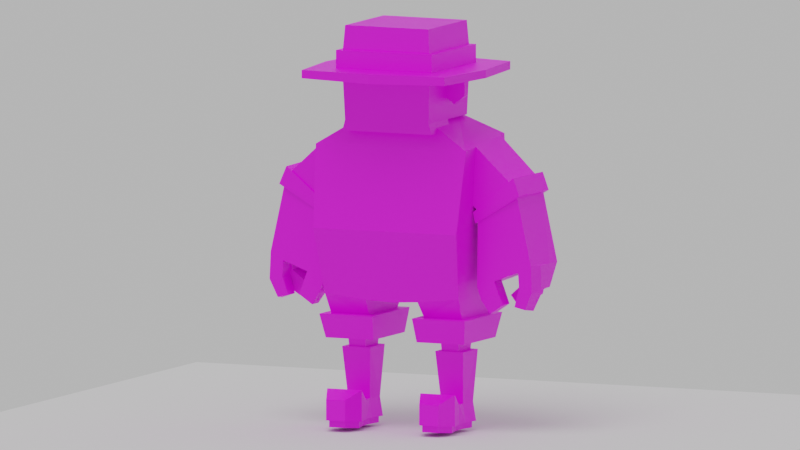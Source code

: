 # Source: farm_game_character.blend  (saved by Blender 2.82.7; exported with 4.5.12 LTS)
import bpy
from mathutils import Matrix  # noqa: F401  (used for matrix-valued properties, if any)

bpy.ops.wm.read_factory_settings(use_empty=True)
scene = bpy.context.scene
scene.name = 'Scene'

# ---- collections
col_collection = bpy.data.collections.new('Collection'); scene.collection.children.link(col_collection)

# ---- images (referenced by path relative to the original .blend; pixels are not part of the script)
import os
ASSET_DIR = os.environ.get("B2B_ASSET_DIR", "")  # directory of the original .blend (textures are referenced by path, not embedded)
HERE = os.path.dirname(os.path.abspath(__file__))  # packed textures are extracted next to this script under _unpacked/

def load_image(name, relpath, width, height, colorspace="sRGB"):
    """Load a texture the original file referenced (path relative to the .blend, or extracted next to this script)."""
    p = next((c for c in (os.path.join(HERE, relpath), os.path.join(ASSET_DIR, relpath)) if relpath and os.path.exists(c)), "")
    if p:
        img = bpy.data.images.load(p, check_existing=True)
        img.name = name
    else:  # same state as the original file: an image datablock whose file is absent (Cycles renders it pink)
        img = bpy.data.images.new(name, width, height)
        img.source = "FILE"
        img.filepath = "//" + (relpath or name)
    img.colorspace_settings.name = colorspace
    return img
img_characters_textures_png = load_image('Characters_textures.png', 'Characters_textures.png', 1024, 1024, 'sRGB')

# ---- materials (node trees are filled in below, after node groups)
mat_material_006 = bpy.data.materials.new('Material.006')

# ---- material node trees
mat_material_006.use_nodes = True; mat_material_006.node_tree.nodes.clear()
_N = mat_material_006.node_tree.nodes; _L = mat_material_006.node_tree.links
n0 = _N.new('ShaderNodeOutputMaterial'); n0.name = 'Material Output'; n0.location = (300, 300)
n1 = _N.new('ShaderNodeBsdfPrincipled'); n1.name = 'Principled BSDF'; n1.location = (10, 300)
n1.distribution = 'GGX'
n1.subsurface_method = 'BURLEY'
n1.inputs[3].default_value = 1.45
n1.inputs[27].default_value = (0.0, 0.0, 0.0, 1.0)
n1.inputs[28].default_value = 1.0
n2 = _N.new('ShaderNodeTexImage'); n2.name = 'Image Texture'; n2.location = (-280, 280)
n2.image = img_characters_textures_png
_L.new(n1.outputs[0], n0.inputs[0])
_L.new(n2.outputs[0], n1.inputs[0])
n0.is_active_output = True

# ---- world
world_world = bpy.data.worlds.new('World'); scene.world = world_world
world_world.use_nodes = True; world_world.node_tree.nodes.clear()
_N = world_world.node_tree.nodes; _L = world_world.node_tree.links
n0 = _N.new('ShaderNodeOutputWorld'); n0.name = 'World Output'; n0.location = (300, 300)
n1 = _N.new('ShaderNodeBackground'); n1.name = 'Background'; n1.location = (10, 300)
n1.inputs[0].default_value = (0.5489, 0.5489, 0.5489, 1.0)
_L.new(n1.outputs[0], n0.inputs[0])
n0.is_active_output = True
world_world.color = (0.05088, 0.05088, 0.05088)
world_world.use_sun_shadow = False
world_world.sun_shadow_jitter_overblur = 0.0

# ---- cameras
cam_camera = bpy.data.cameras.new('Camera')
cam_camera.type = 'ORTHO'
cam_camera.ortho_scale = 16.8

# ---- lights
light_sun = bpy.data.lights.new('Sun', 'SUN')
light_sun.transmission_factor = 0.0
light_sun.angle = 0.6043
light_sun.energy = 1.0
light_sun.shadow_soft_size = 0.125

# ---- meshes
me_cube_001 = bpy.data.meshes.new('Cube.001')
me_cube_001.from_pydata([(2.348, -1.202, 0.3926), (1.0, -1.0, 1.0), (2.348, 1.235, 0.5786), (1.0, 1.0, 1.0), (0.0, 1.235, 0.5786), (0.0, 1.0, 1.0), (0.0, -1.202, 0.3926), (0.0, -1.0, 1.0), (2.087, -1.158, -2.757), (2.087, 1.463, -2.555), (0.0, 1.463, -2.689), (0.0, -1.158, -2.891), (0.8096, -1.158, -2.858), (0.8096, 1.463, -2.657), (2.044, -0.8458, -3.208), (2.044, 0.9556, -3.208), (0.8608, -0.8458, -3.208), (0.8608, 0.9556, -3.208), (2.273, -1.137, -3.208), (2.273, 1.247, -3.208), (0.6205, -1.137, -3.208), (0.6205, 1.247, -3.208), (2.166, -0.9409, -3.726), (2.166, 1.037, -3.726), (0.6744, -0.9409, -3.726), (0.6744, 1.037, -3.726), (1.721, -0.4287, -3.726), (1.721, 0.4287, -3.726), (1.173, -0.4287, -3.726), (1.173, 0.4287, -3.726), (2.234, 1.567, -0.3757), (2.234, -1.59, -1.355), (0.0, 1.567, -0.3757), (0.0, -1.59, -1.355), (2.188, 1.169, -1.127), (0.0, 1.169, -1.127), (2.348, -0.5861, 0.4396), (2.348, 0.9788, 0.559), (2.391, -0.5861, -2.532), (4.064, -0.5861, -2.004), (2.391, 0.9788, -2.532), (4.126, 0.9788, -2.05), (3.669, -0.0817, -2.177), (4.126, -0.0817, -2.05), (3.669, 0.4655, -2.177), (4.126, 0.4655, -2.05), (3.669, -0.5861, -2.177), (3.669, 0.9788, -2.177), (4.161, -0.0817, -2.631), (4.099, -0.5861, -2.585), (3.699, -0.0817, -2.513), (3.699, -0.5861, -2.513), (3.931, -0.0817, -2.696), (3.633, -0.0817, -2.41), (3.633, 0.4655, -2.41), (3.931, 0.4655, -2.696), (3.894, 0.4655, -2.595), (3.659, 0.4655, -2.279), (3.659, 0.9788, -2.279), (3.894, 0.9788, -2.595), (3.926, -0.1206, -3.011), (3.863, -0.5472, -2.964), (3.536, -0.1206, -2.911), (3.536, -0.5472, -2.911), (3.428, -0.03981, -2.948), (3.176, -0.03981, -2.706), (3.176, 0.4236, -2.706), (3.428, 0.4236, -2.948), (3.354, 0.5331, -2.761), (3.18, 0.5331, -2.528), (3.18, 0.9112, -2.528), (3.354, 0.9112, -2.761), (2.922, 0.9788, -2.384), (2.922, -0.5861, -2.384), (2.391, -0.1177, -2.532), (2.922, -0.1177, -2.384), (3.059, -0.5861, -2.653), (2.527, -0.5861, -2.801), (3.059, -0.1177, -2.653), (2.527, -0.1177, -2.801), (3.191, -0.5541, -2.88), (2.783, -0.5541, -3.083), (3.191, -0.1497, -2.88), (2.783, -0.1497, -3.083), (2.259, -0.5861, -0.8094), (2.218, 0.9788, -0.7846), (1.212, -1.669, -5.406), (1.158, -1.758, -4.955), (1.011, -1.17, -5.443), (0.9155, -1.194, -4.773), (1.699, -1.669, -5.406), (1.753, -1.758, -4.955), (1.996, -1.194, -5.44), (1.996, -1.194, -4.773), (1.038, -0.674, -5.031), (1.133, -0.6897, -5.439), (1.874, -0.674, -5.439), (1.874, -0.674, -5.031), (1.079, 0.2906, -5.031), (1.067, 0.2009, -5.439), (1.845, 0.2009, -5.439), (1.832, 0.2906, -5.031), (1.778, -0.2651, -5.439), (1.797, -0.2756, -5.031), (1.133, -0.2651, -5.439), (1.114, -0.2756, -5.031), (1.019, 0.4761, -3.936), (1.892, 0.4761, -3.936), (1.892, -0.4611, -3.936), (1.019, -0.4611, -3.936), (0.9155, -1.194, -5.44), (1.158, -1.758, -5.395), (1.753, -1.758, -5.395), (1.9, -1.17, -5.443), (1.038, -0.674, -5.439), (1.778, -0.6897, -5.439), (1.927, 0.2906, -5.439), (0.9846, 0.2906, -5.439), (1.874, -0.2756, -5.439), (1.038, -0.2756, -5.439), (1.9, -1.174, -5.581), (1.011, -1.174, -5.581), (1.778, -0.6944, -5.576), (1.133, -0.6944, -5.576), (1.133, -0.2698, -5.576), (1.778, -0.2698, -5.576), (1.212, -1.674, -5.543), (1.699, -1.674, -5.543), (1.845, 0.1962, -5.576), (1.067, 0.1962, -5.576), (1.187, -0.3874, -3.936), (1.707, -0.3874, -3.936), (1.707, 0.3874, -3.936), (1.187, 0.3874, -3.936), (2.347, -0.6187, -1.181), (2.285, -0.6341, -0.9457), (2.37, 1.095, -1.181), (2.289, 1.08, -0.9457), (3.752, -0.6768, -0.5535), (3.546, -0.6403, -0.1777), (3.833, 1.037, -0.5535), (3.627, 1.074, -0.1777), (3.642, -0.5861, -0.6029), (2.411, 0.9788, -1.162), (2.411, -0.5861, -1.153), (3.696, 0.9788, -0.6111), (3.487, 0.9788, -0.2577), (2.39, 0.9788, -0.8872), (3.395, -0.5861, -0.2712), (2.387, -0.5861, -0.8852), (1.301, 0.9708, 2.957), (1.304, 0.9739, 0.957), (1.301, -1.466, 2.957), (1.304, -1.469, 0.957), (1.351, 1.018, 1.864), (1.351, -1.513, 1.864), (1.351, 1.018, 2.439), (1.351, -1.513, 2.439), (1.498, 1.156, 2.051), (1.498, -1.651, 2.051), (2.233, 1.839, 2.046), (2.233, 1.839, 1.869), (2.233, -2.335, 2.046), (2.233, -2.335, 1.869), (1.301, -0.2477, 2.957), (1.304, -0.2477, 0.957), (1.351, -0.2477, 2.439), (1.501, -0.2477, 2.051), (2.5, -0.2477, 1.87), (2.5, -0.2477, 2.045), (0.0, 0.9739, 0.957), (0.0, -1.466, 2.957), (0.0, -1.469, 0.957), (0.0, 0.9708, 2.957), (0.0, 1.018, 1.864), (0.0, -1.513, 1.864), (0.0, 1.018, 2.439), (0.0, -1.513, 2.439), (0.0, -1.708, 2.051), (0.0, 1.213, 2.051), (0.0, 2.163, 1.856), (0.0, -2.659, 1.856), (0.0, -2.659, 2.059), (0.0, 2.163, 2.059), (0.0, -0.2477, 0.957), (0.0, 1.213, 2.439), (1.498, 1.156, 2.439), (1.501, -0.2477, 2.439), (1.498, -1.651, 2.439), (0.0, -1.708, 2.439), (1.883, -0.1412, 1.83), (1.883, -0.3542, 1.83), (1.883, -0.1412, 1.475), (1.883, -0.3542, 1.475), (1.551, -0.1412, 1.297), (1.551, -0.3542, 1.297), (0.0, -1.458, 0.7263), (1.392, -1.458, 0.7263), (1.392, -0.2477, 0.7263), (0.0, -0.2477, 0.7263), (1.814, -0.3542, 1.867), (1.351, -0.3542, 1.864), (1.814, -0.1412, 1.867), (1.814, -0.2477, 1.867), (1.351, -0.1412, 1.864), (1.328, -0.1412, 1.416), (1.328, -0.2477, 1.416), (1.328, -0.3542, 1.416)], [], [(4, 5, 3, 2), (2, 3, 1, 0, 36, 37), (4, 2, 30, 32), (3, 5, 7, 1), (0, 1, 7, 6), (0, 6, 33, 31), (30, 85, 84, 31, 34), (13, 12, 11, 10), (9, 8, 14, 15), (15, 14, 18, 19), (13, 9, 15, 17), (8, 12, 16, 14), (12, 13, 17, 16), (16, 17, 21, 20), (14, 16, 20, 18), (17, 15, 19, 21), (20, 21, 25, 24), (18, 20, 24, 22), (21, 19, 23, 25), (19, 18, 22, 23), (25, 23, 27, 29), (23, 22, 26, 27), (24, 25, 29, 28), (22, 24, 28, 26), (28, 29, 133, 130), (26, 28, 130, 131), (29, 27, 132, 133), (27, 26, 131, 132), (2, 37, 85, 30), (32, 30, 34, 35), (31, 33, 11, 12, 8), (34, 31, 8, 9), (35, 34, 9, 13, 10), (47, 44, 42, 46, 73, 75, 72), (41, 45, 56, 59), (41, 145, 142, 39, 43, 45), (38, 73, 46, 39, 142, 144), (42, 43, 48, 50), (45, 43, 52, 55), (51, 50, 62, 63), (39, 46, 51, 49), (43, 39, 49, 48), (46, 42, 50, 51), (54, 55, 67, 66), (43, 42, 53, 52), (44, 45, 55, 54), (42, 44, 54, 53), (59, 56, 68, 71), (45, 44, 57, 56), (47, 41, 59, 58), (44, 47, 58, 57), (60, 61, 63, 62), (48, 49, 61, 60), (49, 51, 63, 61), (50, 48, 60, 62), (67, 64, 65, 66), (53, 54, 66, 65), (55, 52, 64, 67), (52, 53, 65, 64), (71, 68, 69, 70), (56, 57, 69, 68), (58, 59, 71, 70), (57, 58, 70, 69), (79, 78, 82, 83), (72, 75, 74, 40), (73, 38, 77, 76), (74, 75, 78, 79), (38, 74, 79, 77), (75, 73, 76, 78), (83, 82, 80, 81), (78, 76, 80, 82), (77, 79, 83, 81), (76, 77, 81, 80), (84, 36, 0, 31), (84, 85, 147, 149), (85, 37, 146, 147), (111, 87, 89, 110), (92, 96, 97, 93), (92, 93, 91, 112), (112, 91, 87, 111), (99, 100, 128, 129), (93, 89, 87, 91), (88, 95, 123, 121), (113, 120, 122, 115), (86, 88, 121, 126), (103, 118, 116, 101), (102, 115, 122, 125), (117, 98, 101, 116), (93, 97, 94, 89), (101, 98, 106, 107), (119, 105, 98, 117), (114, 94, 105, 119), (94, 97, 103, 105), (95, 88, 110, 114), (97, 96, 118, 103), (108, 107, 132, 131), (105, 103, 108, 109), (98, 105, 109, 106), (103, 101, 107, 108), (88, 86, 111, 110), (90, 113, 92, 112), (86, 90, 112, 111), (113, 115, 96, 92), (121, 123, 122, 120), (100, 99, 117, 116), (102, 100, 116, 118), (99, 104, 119, 117), (115, 102, 118, 96), (104, 95, 114, 119), (121, 120, 127, 126), (125, 124, 129, 128), (122, 123, 124, 125), (95, 104, 124, 123), (113, 90, 127, 120), (100, 102, 125, 128), (90, 86, 126, 127), (104, 99, 129, 124), (89, 94, 114, 110), (133, 132, 107, 106), (134, 135, 137, 136), (136, 137, 141, 140), (140, 141, 139, 138), (138, 139, 135, 134), (136, 140, 145, 143), (139, 148, 149, 135), (148, 146, 37, 36), (149, 148, 36, 84), (137, 147, 146, 141), (143, 145, 41, 47, 72, 40), (138, 142, 145, 140), (134, 136, 143, 144), (144, 143, 40, 74, 38), (134, 144, 142, 138), (109, 108, 131, 130), (141, 146, 148, 139), (135, 149, 147, 137), (130, 133, 106, 109), (153, 172, 196, 197), (166, 164, 152, 157), (176, 173, 150, 156), (170, 174, 154, 151), (165, 206, 207, 201, 155, 153), (179, 158, 160, 183), (168, 169, 162, 163), (180, 183, 160, 161), (167, 159, 162, 169), (175, 155, 163, 181), (155, 201, 200, 203, 168, 163), (158, 167, 169, 160), (161, 160, 169, 168), (151, 154, 204, 205, 206, 165), (156, 150, 164, 166), (170, 151, 165, 184), (159, 178, 182, 162), (163, 162, 182, 181), (154, 174, 180, 161), (157, 177, 189, 188), (153, 155, 175, 172), (157, 152, 171, 177), (179, 185, 186, 158), (167, 187, 188, 159), (158, 186, 187, 167), (159, 188, 189, 178), (176, 156, 186, 185), (166, 157, 188, 187), (156, 166, 187, 186), (173, 171, 152, 164, 150), (190, 191, 193, 192), (192, 193, 195, 194), (194, 195, 207, 206, 205), (191, 200, 201, 207, 195, 193), (199, 198, 197, 196), (184, 165, 198, 199), (172, 184, 199, 196), (165, 153, 197, 198), (205, 204, 202, 190, 192, 194), (202, 203, 200, 191, 190), (203, 202, 204, 154, 161, 168)])
_uv = me_cube_001.uv_layers.new(name='UVMap')
_uv.uv.foreach_set('vector', [0.8096, 0.432, 0.8096, 0.4596, 0.761, 0.4596, 0.6956, 0.432, 0.6826, 0.4317, 0.6704, 0.4593, 0.5669, 0.4593, 0.5565, 0.4195, 0.5883, 0.4226, 0.6693, 0.4304, 0.8096, 0.432, 0.6956, 0.432, 0.7012, 0.3694, 0.8096, 0.3694, 0.471, 0.4621, 0.4218, 0.4621, 0.4218, 0.4621, 0.471, 0.4621, 0.5373, 0.4217, 0.471, 0.4621, 0.4218, 0.4621, 0.4218, 0.4217, 0.5373, 0.4217, 0.4218, 0.4217, 0.4218, 0.3055, 0.5317, 0.3055, 0.6998, 0.3692, 0.6693, 0.3424, 0.5883, 0.3408, 0.5363, 0.3051, 0.6791, 0.32, 0.8166, 0.1047, 0.8166, 0.1975, 0.7897, 0.1975, 0.7897, 0.1047, 0.6943, 0.2265, 0.5587, 0.2133, 0.5749, 0.1837, 0.6681, 0.1837, 0.6686, 0.1835, 0.5756, 0.1835, 0.5606, 0.1835, 0.6836, 0.1835, 0.7703, 0.2198, 0.7083, 0.2265, 0.7104, 0.1836, 0.7678, 0.1836, 0.5245, 0.2123, 0.4616, 0.2055, 0.4642, 0.1823, 0.5224, 0.1823, 0.9487, 0.2113, 0.8174, 0.2241, 0.8428, 0.1891, 0.933, 0.1891, 0.933, 0.1891, 0.8428, 0.1891, 0.8282, 0.1891, 0.9476, 0.1891, 0.5224, 0.1823, 0.4642, 0.1823, 0.4523, 0.1823, 0.5336, 0.1823, 0.7678, 0.1836, 0.7104, 0.1836, 0.6992, 0.1836, 0.7795, 0.1836, 0.9476, 0.1891, 0.8282, 0.1891, 0.8387, 0.1563, 0.9378, 0.1563, 0.5336, 0.1823, 0.4523, 0.1823, 0.455, 0.1478, 0.5283, 0.1478, 0.7795, 0.1836, 0.6992, 0.1836, 0.7045, 0.1497, 0.7768, 0.1497, 0.6832, 0.1837, 0.5598, 0.1837, 0.57, 0.1498, 0.6723, 0.1498, 0.6749, 0.8825, 0.751, 0.8825, 0.7283, 0.9156, 0.7004, 0.9156, 0.751, 0.8825, 0.751, 0.9902, 0.7283, 0.9623, 0.7283, 0.9156, 0.6749, 0.9902, 0.6749, 0.8825, 0.7004, 0.9156, 0.7004, 0.9623, 0.751, 0.9902, 0.6749, 0.9902, 0.7004, 0.9623, 0.7283, 0.9623, 0.9121, 0.1563, 0.8692, 0.1563, 0.8713, 0.143, 0.9101, 0.143, 0.5065, 0.1478, 0.4795, 0.1478, 0.4802, 0.1339, 0.5058, 0.1339, 0.7527, 0.1497, 0.726, 0.1497, 0.7268, 0.1359, 0.752, 0.1359, 0.6408, 0.1498, 0.5965, 0.1498, 0.5986, 0.136, 0.6387, 0.136, 0.6826, 0.4317, 0.6693, 0.4304, 0.6693, 0.3424, 0.6998, 0.3692, 0.8096, 0.3694, 0.7012, 0.3694, 0.7034, 0.3202, 0.8096, 0.3202, 0.5317, 0.3055, 0.4218, 0.3055, 0.4218, 0.2034, 0.4616, 0.2055, 0.5245, 0.2123, 0.6791, 0.32, 0.5363, 0.3051, 0.5587, 0.2133, 0.6943, 0.2265, 0.8096, 0.3202, 0.7034, 0.3202, 0.7083, 0.2265, 0.7703, 0.2198, 0.8096, 0.2177, 0.9688, 0.5169, 0.9688, 0.5511, 0.9688, 0.5875, 0.9688, 0.6211, 0.9222, 0.6211, 0.9222, 0.5899, 0.9222, 0.5169, 0.8633, 0.6894, 0.8309, 0.6894, 0.8309, 0.6458, 0.8633, 0.6458, 0.8633, 0.6894, 0.8633, 0.8046, 0.7644, 0.8052, 0.7644, 0.6931, 0.7963, 0.6894, 0.8309, 0.6894, 0.6261, 0.6649, 0.6697, 0.6723, 0.731, 0.6826, 0.7639, 0.6931, 0.7419, 0.8083, 0.6391, 0.7747, 0.7242, 0.6077, 0.6997, 0.6169, 0.6978, 0.5748, 0.7226, 0.5833, 0.8309, 0.6894, 0.7963, 0.6894, 0.7963, 0.6377, 0.8309, 0.6377, 0.6354, 0.5843, 0.6038, 0.5843, 0.6062, 0.5528, 0.633, 0.5528, 0.7639, 0.6931, 0.731, 0.6826, 0.7306, 0.6556, 0.7618, 0.6465, 0.7963, 0.6894, 0.7644, 0.6931, 0.7644, 0.6466, 0.7963, 0.6429, 0.6354, 0.6109, 0.6038, 0.6109, 0.6038, 0.5843, 0.6354, 0.5843, 0.7655, 0.5893, 0.7496, 0.5686, 0.7765, 0.5503, 0.7901, 0.5679, 0.8798, 0.6197, 0.8562, 0.6108, 0.8544, 0.5946, 0.8697, 0.5746, 0.7636, 0.6062, 0.7391, 0.6154, 0.7496, 0.5686, 0.7655, 0.5893, 0.6038, 0.6109, 0.5695, 0.6109, 0.5695, 0.5924, 0.6038, 0.5924, 0.8633, 0.6458, 0.8309, 0.6458, 0.8351, 0.6325, 0.8591, 0.6325, 0.8378, 0.6142, 0.8142, 0.6054, 0.8136, 0.5983, 0.8258, 0.5762, 0.8924, 0.6792, 0.8656, 0.6893, 0.8792, 0.6461, 0.893, 0.6712, 0.5695, 0.6109, 0.5374, 0.6109, 0.5374, 0.6028, 0.5695, 0.6028, 0.997, 0.5908, 0.9932, 0.6191, 0.9727, 0.6191, 0.9727, 0.5908, 0.7963, 0.6429, 0.7644, 0.6466, 0.7668, 0.6162, 0.7938, 0.6125, 0.7618, 0.6465, 0.7306, 0.6556, 0.7142, 0.6251, 0.7399, 0.6181, 0.7226, 0.5833, 0.6978, 0.5748, 0.7105, 0.5473, 0.7314, 0.5545, 0.9894, 0.5533, 0.9894, 0.5841, 0.9737, 0.5841, 0.9737, 0.5533, 0.6038, 0.5924, 0.5695, 0.5924, 0.5722, 0.569, 0.6012, 0.569, 0.8309, 0.6377, 0.7963, 0.6377, 0.7989, 0.6175, 0.8282, 0.6175, 0.8697, 0.5746, 0.8544, 0.5946, 0.8308, 0.574, 0.8438, 0.5571, 0.9872, 0.5214, 0.9872, 0.5466, 0.9764, 0.5466, 0.9764, 0.5214, 0.8258, 0.5762, 0.8136, 0.5983, 0.789, 0.5809, 0.7979, 0.5647, 0.893, 0.6712, 0.8792, 0.6461, 0.9109, 0.6329, 0.9211, 0.6514, 0.5695, 0.6028, 0.5374, 0.6028, 0.5416, 0.5831, 0.5653, 0.5831, 0.6778, 0.582, 0.6472, 0.5935, 0.6397, 0.5759, 0.6631, 0.5602, 0.9222, 0.5169, 0.9222, 0.5899, 0.889, 0.5899, 0.889, 0.5169, 0.6697, 0.6723, 0.6261, 0.6649, 0.6347, 0.6423, 0.6784, 0.6497, 0.6856, 0.6029, 0.6551, 0.6144, 0.6472, 0.5935, 0.6778, 0.582, 0.6153, 0.6685, 0.5864, 0.6685, 0.5864, 0.6475, 0.6153, 0.6475, 0.8679, 0.5134, 0.8679, 0.5511, 0.8405, 0.5511, 0.8405, 0.5134, 0.8907, 0.5939, 0.9162, 0.5939, 0.9162, 0.6208, 0.8907, 0.6208, 0.8405, 0.5134, 0.8405, 0.5511, 0.8173, 0.5486, 0.8173, 0.516, 0.6153, 0.6475, 0.5864, 0.6475, 0.5884, 0.6254, 0.6133, 0.6254, 0.6784, 0.6497, 0.6347, 0.6423, 0.6528, 0.6176, 0.687, 0.6303, 0.5883, 0.3408, 0.5883, 0.4226, 0.5565, 0.4195, 0.5363, 0.3051, 0.6153, 0.8032, 0.5186, 0.8051, 0.5186, 0.7971, 0.6153, 0.7973, 0.9776, 0.7897, 0.97, 0.8963, 0.9031, 0.8315, 0.9675, 0.7815, 0.9787, 0.05043, 0.9787, 0.07835, 0.9505, 0.08991, 0.9505, 0.04758, 0.5568, 0.03749, 0.5838, 0.03758, 0.5838, 0.06428, 0.5568, 0.08121, 0.5568, 0.03749, 0.5568, 0.08121, 0.5277, 0.06928, 0.5277, 0.04043, 0.5081, 0.03592, 0.5081, 0.05535, 0.4788, 0.05535, 0.4788, 0.03592, 0.7578, 0.03734, 0.72, 0.03734, 0.72, 0.02833, 0.7578, 0.02833, 0.5111, 0.06122, 0.4757, 0.06122, 0.4837, 0.04911, 0.5032, 0.04911, 0.9493, 0.04739, 0.9252, 0.04766, 0.9255, 0.03896, 0.9495, 0.03869, 0.5581, 0.0373, 0.5579, 0.0283, 0.5827, 0.02858, 0.583, 0.03757, 0.9743, 0.04975, 0.9493, 0.04739, 0.9495, 0.03869, 0.9745, 0.04105, 0.6044, 0.06428, 0.6044, 0.03758, 0.6337, 0.03758, 0.6337, 0.06428, 0.6049, 0.03758, 0.583, 0.03757, 0.5827, 0.02858, 0.6047, 0.02859, 0.7618, 0.03734, 0.7572, 0.06407, 0.7207, 0.06407, 0.7161, 0.03734, 0.52, 0.07825, 0.514, 0.06106, 0.4729, 0.06106, 0.4668, 0.07825, 0.7207, 0.06407, 0.7572, 0.06407, 0.7601, 0.1359, 0.7178, 0.1359, 0.9045, 0.04767, 0.9045, 0.07351, 0.8761, 0.07351, 0.8761, 0.04767, 0.9244, 0.04767, 0.9244, 0.07351, 0.9045, 0.07351, 0.9045, 0.04767, 0.4729, 0.06106, 0.514, 0.06106, 0.5102, 0.06106, 0.4766, 0.06106, 0.3566, 0.1116, 0.3484, 0.1461, 0.342, 0.1478, 0.3502, 0.1105, 0.5838, 0.06428, 0.5838, 0.03758, 0.6044, 0.03758, 0.6044, 0.06428, 0.5955, 0.1359, 0.6438, 0.1359, 0.6393, 0.1359, 0.5993, 0.1359, 0.4766, 0.06106, 0.5102, 0.06106, 0.5149, 0.1339, 0.4719, 0.1339, 0.8761, 0.07351, 0.9045, 0.07351, 0.9138, 0.143, 0.8668, 0.143, 0.6044, 0.06428, 0.6337, 0.06428, 0.6433, 0.136, 0.5948, 0.136, 0.3484, 0.1461, 0.3619, 0.182, 0.3583, 0.1883, 0.342, 0.1478, 0.3947, 0.182, 0.4082, 0.1461, 0.4147, 0.1478, 0.3983, 0.1883, 0.3619, 0.182, 0.3947, 0.182, 0.3983, 0.1883, 0.3583, 0.1883, 0.4082, 0.1461, 0.4, 0.1116, 0.4064, 0.1105, 0.4147, 0.1478, 0.3484, 0.1464, 0.3566, 0.112, 0.4, 0.112, 0.4082, 0.1464, 0.4045, 0.04765, 0.3521, 0.04765, 0.3466, 0.04121, 0.41, 0.04121, 0.4, 0.08112, 0.4045, 0.04765, 0.41, 0.04121, 0.4064, 0.08187, 0.3521, 0.04765, 0.3566, 0.08112, 0.3502, 0.08187, 0.3466, 0.04121, 0.4, 0.1116, 0.4, 0.08112, 0.4064, 0.08187, 0.4064, 0.1105, 0.3566, 0.08112, 0.3566, 0.1116, 0.3502, 0.1105, 0.3502, 0.08187, 0.3484, 0.1464, 0.4082, 0.1464, 0.3947, 0.1823, 0.3619, 0.1823, 0.4, 0.08146, 0.3566, 0.08146, 0.3521, 0.04798, 0.4045, 0.04798, 0.4, 0.112, 0.3566, 0.112, 0.3566, 0.08146, 0.4, 0.08146, 0.9252, 0.04766, 0.9039, 0.04767, 0.9042, 0.03896, 0.9255, 0.03896, 0.5581, 0.0373, 0.5323, 0.03974, 0.532, 0.03074, 0.5579, 0.0283, 0.629, 0.03758, 0.6049, 0.03758, 0.6047, 0.02859, 0.6288, 0.02859, 0.5054, 0.03615, 0.4814, 0.03615, 0.4814, 0.02702, 0.5054, 0.02702, 0.9039, 0.04767, 0.8806, 0.04767, 0.8808, 0.03896, 0.9042, 0.03896, 0.9505, 0.08991, 0.9244, 0.07351, 0.9244, 0.04767, 0.9505, 0.04758, 0.752, 0.1359, 0.7268, 0.1359, 0.7178, 0.1359, 0.7601, 0.1359, 0.6173, 0.7741, 0.6183, 0.7925, 0.5124, 0.7925, 0.5114, 0.7741, 0.9686, 0.7582, 0.9734, 0.7769, 0.8949, 0.8378, 0.8828, 0.808, 0.867, 0.8092, 0.8693, 0.8393, 0.7609, 0.8393, 0.7586, 0.8092, 0.7487, 0.8182, 0.7342, 0.8495, 0.6293, 0.7946, 0.633, 0.7754, 0.9686, 0.7582, 0.8828, 0.808, 0.8909, 0.8034, 0.9663, 0.7597, 0.7342, 0.8495, 0.7196, 0.8467, 0.6359, 0.8025, 0.6293, 0.7946, 0.7644, 0.8318, 0.8633, 0.8329, 0.8633, 0.8983, 0.7644, 0.8887, 0.6359, 0.8025, 0.7196, 0.8467, 0.6393, 0.9086, 0.6261, 0.8091, 0.9734, 0.7769, 0.9675, 0.7815, 0.9031, 0.8315, 0.8949, 0.8378, 0.9663, 0.7597, 0.8909, 0.8034, 0.8656, 0.6893, 0.8924, 0.6792, 0.9362, 0.6628, 0.9675, 0.6511, 0.7586, 0.8092, 0.7644, 0.8052, 0.8633, 0.8046, 0.867, 0.8092, 0.6173, 0.7741, 0.5114, 0.7741, 0.5186, 0.7756, 0.6153, 0.7763, 0.6153, 0.7763, 0.5186, 0.7756, 0.5186, 0.6685, 0.5864, 0.6685, 0.6153, 0.6685, 0.633, 0.7754, 0.6391, 0.7747, 0.7419, 0.8083, 0.7487, 0.8182, 0.4719, 0.1339, 0.5149, 0.1339, 0.5058, 0.1339, 0.4802, 0.1339, 0.8693, 0.8393, 0.8633, 0.8329, 0.7644, 0.8318, 0.7609, 0.8393, 0.6183, 0.7925, 0.6153, 0.7973, 0.5186, 0.7971, 0.5124, 0.7925, 0.9101, 0.143, 0.8713, 0.143, 0.8668, 0.143, 0.9138, 0.143, 0.06669, 0.8423, 0.06669, 0.9604, 0.03847, 0.9604, 0.03847, 0.8344, 0.2469, 0.5494, 0.3091, 0.5494, 0.3091, 0.6649, 0.2469, 0.6693, 0.2475, 0.1509, 0.3102, 0.1509, 0.3102, 0.2674, 0.2475, 0.2719, 0.06813, 0.1509, 0.178, 0.1509, 0.178, 0.2719, 0.06813, 0.2677, 0.06917, 0.5494, 0.1243, 0.5494, 0.1243, 0.5595, 0.178, 0.5595, 0.178, 0.6693, 0.06917, 0.6652, 0.3362, 0.9386, 0.4016, 0.936, 0.4336, 0.9678, 0.3362, 0.9829, 0.1788, 0.5494, 0.1997, 0.5494, 0.1998, 0.7472, 0.1786, 0.7472, 0.1769, 0.1509, 0.2016, 0.1509, 0.1999, 0.3508, 0.1786, 0.3508, 0.4017, 0.8706, 0.4016, 0.8052, 0.4336, 0.7734, 0.4453, 0.8706, 0.3365, 0.6809, 0.3969, 0.6809, 0.4362, 0.7201, 0.3365, 0.7356, 0.3969, 0.6809, 0.3969, 0.6257, 0.4176, 0.6257, 0.4176, 0.6206, 0.4482, 0.6206, 0.4362, 0.7201, 0.4016, 0.936, 0.4017, 0.8706, 0.4453, 0.8706, 0.4336, 0.9678, 0.1786, 0.3515, 0.1998, 0.3515, 0.1997, 0.5494, 0.1788, 0.5494, 0.06917, 0.4336, 0.178, 0.4294, 0.178, 0.5393, 0.1243, 0.5393, 0.1243, 0.5494, 0.06917, 0.5494, 0.2469, 0.4294, 0.3091, 0.4339, 0.3091, 0.5494, 0.2469, 0.5494, 0.8487, 0.2699, 0.9355, 0.2699, 0.9355, 0.3567, 0.8487, 0.3567, 0.4016, 0.8052, 0.3362, 0.8026, 0.3362, 0.7583, 0.4336, 0.7734, 0.1783, 0.7583, 0.1998, 0.7583, 0.2015, 0.9604, 0.1766, 0.9604, 0.3969, 0.5602, 0.3365, 0.5602, 0.3365, 0.5056, 0.4362, 0.521, 0.3956, 0.8116, 0.3359, 0.8109, 0.3357, 0.8035, 0.4012, 0.8052, 0.06669, 0.8423, 0.1777, 0.8381, 0.1777, 0.9604, 0.06669, 0.9604, 0.2479, 0.8381, 0.3113, 0.8427, 0.3113, 0.9604, 0.2479, 0.9604, 0.2005, 0.1509, 0.2475, 0.1509, 0.2475, 0.2851, 0.2005, 0.2851, 0.2004, 0.5494, 0.2469, 0.5494, 0.2469, 0.6824, 0.2004, 0.6824, 0.2004, 0.4163, 0.2469, 0.4163, 0.2469, 0.5494, 0.2004, 0.5494, 0.2004, 0.8248, 0.2479, 0.8248, 0.2479, 0.9604, 0.2004, 0.9604, 0.3362, 0.9296, 0.3956, 0.9296, 0.4012, 0.936, 0.3362, 0.9386, 0.3956, 0.8706, 0.3956, 0.8116, 0.4012, 0.8052, 0.4013, 0.8706, 0.3956, 0.9296, 0.3956, 0.8706, 0.4013, 0.8706, 0.4012, 0.936, 0.3362, 0.9274, 0.3362, 0.8138, 0.393, 0.8138, 0.393, 0.8706, 0.393, 0.9274, 0.1739, 0.5393, 0.1739, 0.5595, 0.1313, 0.5595, 0.1313, 0.5393, 0.1313, 0.5393, 0.1313, 0.5595, 0.11, 0.5595, 0.11, 0.5393, 0.9537, 0.3393, 0.9537, 0.3544, 0.9389, 0.3544, 0.9389, 0.3468, 0.9389, 0.3393, 0.1735, 0.79, 0.178, 0.7962, 0.1777, 0.8381, 0.1229, 0.8402, 0.1083, 0.82, 0.13, 0.79, 0.8487, 0.3567, 0.9413, 0.3567, 0.9413, 0.4426, 0.8487, 0.4426, 0.06813, 0.1509, 0.06813, 0.2677, 0.04021, 0.2755, 0.04021, 0.1509, 0.0, 0.0, 0.0, 0.0, 0.0, 0.0, 0.0, 0.0, 0.06917, 0.5494, 0.06917, 0.6652, 0.04149, 0.664, 0.04149, 0.5494, 0.1237, 0.2698, 0.178, 0.2719, 0.1783, 0.3134, 0.1738, 0.3195, 0.1308, 0.3195, 0.1093, 0.2898, 0.1783, 0.5393, 0.1783, 0.5494, 0.1783, 0.5595, 0.1739, 0.5595, 0.1739, 0.5393, 0.4176, 0.6206, 0.4176, 0.6155, 0.3969, 0.6155, 0.3969, 0.5602, 0.4362, 0.521, 0.4482, 0.6206])
me_cube_001.materials.append(mat_material_006)
me_cube_001.use_remesh_fix_poles = True
me_cube_001.use_remesh_preserve_attributes = False
me_cube_001.use_mirror_vertex_groups = False
me_cube_001.update()
me_plane = bpy.data.meshes.new('Plane')
me_plane.from_pydata([(-1.0, -1.0, 0.0), (1.0, -1.0, 0.0), (-1.0, 1.0, 0.0), (1.0, 1.0, 0.0)], [], [(0, 1, 3, 2)])
_uv = me_plane.uv_layers.new(name='UVMap')
_uv.uv.foreach_set('vector', [0.0, 0.0, 1.0, 0.0, 1.0, 1.0, 0.0, 1.0])
me_plane.use_remesh_fix_poles = True
me_plane.use_remesh_preserve_attributes = False
me_plane.use_mirror_vertex_groups = False
me_plane.update()

# ---- objects
ob_body = bpy.data.objects.new('body', me_cube_001)
ob_camera = bpy.data.objects.new('Camera', cam_camera)
ob_sun = bpy.data.objects.new('Sun', light_sun)
ob_plane = bpy.data.objects.new('Plane', me_plane)

# ---- transforms, parenting, visibility, modifiers, constraints
ob_body.location = (0.0, 0.1957, -1.798)
ob_body.scale = (0.74, 0.7901, 1.0)
ob_body.lineart.crease_threshold = 0.0
_m = ob_body.modifiers.new('Mirror', 'MIRROR')
ob_camera.location = (10.15, -22.25, -0.2316)
ob_camera.rotation_euler = (1.453, -0.0, 0.4331)
ob_camera.lineart.crease_threshold = 0.0
ob_sun.location = (0.0, 0.0, 13.45)
ob_sun.rotation_euler = (0.4387, -0.0, 0.0)
ob_sun.lineart.crease_threshold = 0.0
ob_plane.location = (0.0, 0.0, -7.441)
ob_plane.scale = (9.019, 9.019, 9.019)
ob_plane.lineart.crease_threshold = 0.0

# ---- collection membership
col_collection.objects.link(ob_body)
col_collection.objects.link(ob_camera)
col_collection.objects.link(ob_sun)
col_collection.objects.link(ob_plane)

# ---- scene / render settings (as saved in the file)
scene.camera = ob_camera
scene.frame_start = 1; scene.frame_end = 250; scene.frame_set(1)
scene.render.engine = 'CYCLES'
scene.render.use_border = True
scene.render.border_min_y = 0.006173
scene.render.border_max_y = 0.9938
scene.cycles.use_denoising = False
scene.cycles.samples = 128
scene.cycles.sampling_pattern = 'TABULATED_SOBOL'
scene.cycles.use_adaptive_sampling = False
scene.cycles.use_light_tree = False
scene.view_settings.view_transform = 'Filmic'
bpy.context.view_layer.update()
